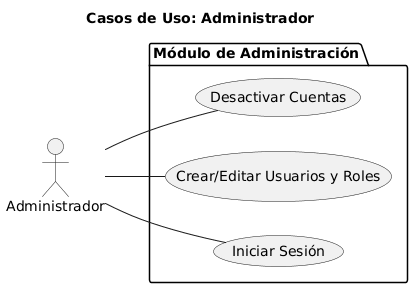

The diagram above was rendered by PlantUML. Its source (embedded in the PNG):
@startuml
title Casos de Uso: Administrador
left to right direction
actor Administrador

package "Módulo de Administración" {
    usecase "Iniciar Sesión" as CU1_1
    usecase "Crear/Editar Usuarios y Roles" as CU1_2
    usecase "Desactivar Cuentas" as CU1_2b
}

Administrador -- CU1_1
Administrador -- CU1_2
Administrador -- CU1_2b
@enduml